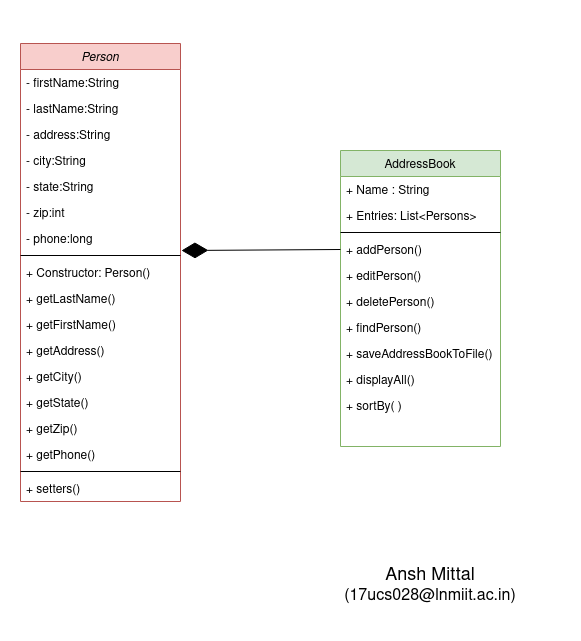

The diagram above was exported from draw.io. Its source (the exported page's mxGraphModel, read from the mxfile embedded in the PNG):
<mxGraphModel dx="1662" dy="767" grid="1" gridSize="10" guides="1" tooltips="1" connect="1" arrows="1" fold="1" page="1" pageScale="1" pageWidth="827" pageHeight="1169" math="0" shadow="0">
  <root>
    <mxCell id="WIyWlLk6GJQsqaUBKTNV-0" />
    <mxCell id="WIyWlLk6GJQsqaUBKTNV-1" parent="WIyWlLk6GJQsqaUBKTNV-0" />
    <mxCell id="kY6b1EqTzLbiNlL5aEm1-8" value="" style="group" parent="WIyWlLk6GJQsqaUBKTNV-1" vertex="1" connectable="0">
      <mxGeometry x="220" y="220" width="480" height="520" as="geometry" />
    </mxCell>
    <mxCell id="zkfFHV4jXpPFQw0GAbJ--17" value="AddressBook" style="swimlane;fontStyle=0;align=center;verticalAlign=top;childLayout=stackLayout;horizontal=1;startSize=26;horizontalStack=0;resizeParent=1;resizeLast=0;collapsible=1;marginBottom=0;rounded=0;shadow=0;strokeWidth=1;fillColor=#d5e8d4;strokeColor=#82b366;" parent="kY6b1EqTzLbiNlL5aEm1-8" vertex="1">
      <mxGeometry x="320" y="130" width="160" height="296" as="geometry">
        <mxRectangle x="550" y="140" width="160" height="26" as="alternateBounds" />
      </mxGeometry>
    </mxCell>
    <mxCell id="zkfFHV4jXpPFQw0GAbJ--18" value="+ Name : String" style="text;align=left;verticalAlign=top;spacingLeft=4;spacingRight=4;overflow=hidden;rotatable=0;points=[[0,0.5],[1,0.5]];portConstraint=eastwest;" parent="zkfFHV4jXpPFQw0GAbJ--17" vertex="1">
      <mxGeometry y="26" width="160" height="26" as="geometry" />
    </mxCell>
    <mxCell id="kY6b1EqTzLbiNlL5aEm1-90" value="+ Entries: List&lt;Persons&gt;" style="text;align=left;verticalAlign=top;spacingLeft=4;spacingRight=4;overflow=hidden;rotatable=0;points=[[0,0.5],[1,0.5]];portConstraint=eastwest;rounded=0;shadow=0;html=0;" parent="zkfFHV4jXpPFQw0GAbJ--17" vertex="1">
      <mxGeometry y="52" width="160" height="26" as="geometry" />
    </mxCell>
    <mxCell id="zkfFHV4jXpPFQw0GAbJ--23" value="" style="line;html=1;strokeWidth=1;align=left;verticalAlign=middle;spacingTop=-1;spacingLeft=3;spacingRight=3;rotatable=0;labelPosition=right;points=[];portConstraint=eastwest;" parent="zkfFHV4jXpPFQw0GAbJ--17" vertex="1">
      <mxGeometry y="78" width="160" height="8" as="geometry" />
    </mxCell>
    <mxCell id="zkfFHV4jXpPFQw0GAbJ--24" value="+ addPerson()" style="text;align=left;verticalAlign=top;spacingLeft=4;spacingRight=4;overflow=hidden;rotatable=0;points=[[0,0.5],[1,0.5]];portConstraint=eastwest;" parent="zkfFHV4jXpPFQw0GAbJ--17" vertex="1">
      <mxGeometry y="86" width="160" height="26" as="geometry" />
    </mxCell>
    <mxCell id="kY6b1EqTzLbiNlL5aEm1-4" value="+ editPerson()" style="text;align=left;verticalAlign=top;spacingLeft=4;spacingRight=4;overflow=hidden;rotatable=0;points=[[0,0.5],[1,0.5]];portConstraint=eastwest;" parent="zkfFHV4jXpPFQw0GAbJ--17" vertex="1">
      <mxGeometry y="112" width="160" height="26" as="geometry" />
    </mxCell>
    <mxCell id="kY6b1EqTzLbiNlL5aEm1-5" value="+ deletePerson()" style="text;align=left;verticalAlign=top;spacingLeft=4;spacingRight=4;overflow=hidden;rotatable=0;points=[[0,0.5],[1,0.5]];portConstraint=eastwest;" parent="zkfFHV4jXpPFQw0GAbJ--17" vertex="1">
      <mxGeometry y="138" width="160" height="26" as="geometry" />
    </mxCell>
    <mxCell id="JOAWiIAAlcW1KA5vlWOE-0" value="+ findPerson()" style="text;align=left;verticalAlign=top;spacingLeft=4;spacingRight=4;overflow=hidden;rotatable=0;points=[[0,0.5],[1,0.5]];portConstraint=eastwest;" vertex="1" parent="zkfFHV4jXpPFQw0GAbJ--17">
      <mxGeometry y="164" width="160" height="26" as="geometry" />
    </mxCell>
    <mxCell id="kY6b1EqTzLbiNlL5aEm1-6" value="+ saveAddressBookToFile()" style="text;align=left;verticalAlign=top;spacingLeft=4;spacingRight=4;overflow=hidden;rotatable=0;points=[[0,0.5],[1,0.5]];portConstraint=eastwest;" parent="zkfFHV4jXpPFQw0GAbJ--17" vertex="1">
      <mxGeometry y="190" width="160" height="26" as="geometry" />
    </mxCell>
    <mxCell id="kY6b1EqTzLbiNlL5aEm1-92" value="+ displayAll()" style="text;align=left;verticalAlign=top;spacingLeft=4;spacingRight=4;overflow=hidden;rotatable=0;points=[[0,0.5],[1,0.5]];portConstraint=eastwest;" parent="zkfFHV4jXpPFQw0GAbJ--17" vertex="1">
      <mxGeometry y="216" width="160" height="26" as="geometry" />
    </mxCell>
    <mxCell id="kY6b1EqTzLbiNlL5aEm1-91" value="+ sortBy( )" style="text;align=left;verticalAlign=top;spacingLeft=4;spacingRight=4;overflow=hidden;rotatable=0;points=[[0,0.5],[1,0.5]];portConstraint=eastwest;" parent="zkfFHV4jXpPFQw0GAbJ--17" vertex="1">
      <mxGeometry y="242" width="160" height="26" as="geometry" />
    </mxCell>
    <mxCell id="zkfFHV4jXpPFQw0GAbJ--0" value="Person" style="swimlane;fontStyle=2;align=center;verticalAlign=top;childLayout=stackLayout;horizontal=1;startSize=26;horizontalStack=0;resizeParent=1;resizeLast=0;collapsible=1;marginBottom=0;rounded=0;shadow=0;strokeWidth=1;fillColor=#f8cecc;strokeColor=#b85450;" parent="kY6b1EqTzLbiNlL5aEm1-8" vertex="1">
      <mxGeometry y="23" width="160" height="458" as="geometry">
        <mxRectangle x="230" y="140" width="160" height="26" as="alternateBounds" />
      </mxGeometry>
    </mxCell>
    <mxCell id="zkfFHV4jXpPFQw0GAbJ--1" value="- firstName:String" style="text;align=left;verticalAlign=top;spacingLeft=4;spacingRight=4;overflow=hidden;rotatable=0;points=[[0,0.5],[1,0.5]];portConstraint=eastwest;" parent="zkfFHV4jXpPFQw0GAbJ--0" vertex="1">
      <mxGeometry y="26" width="160" height="26" as="geometry" />
    </mxCell>
    <mxCell id="kY6b1EqTzLbiNlL5aEm1-10" value="- lastName:String" style="text;align=left;verticalAlign=top;spacingLeft=4;spacingRight=4;overflow=hidden;rotatable=0;points=[[0,0.5],[1,0.5]];portConstraint=eastwest;rounded=0;shadow=0;html=0;" parent="zkfFHV4jXpPFQw0GAbJ--0" vertex="1">
      <mxGeometry y="52" width="160" height="26" as="geometry" />
    </mxCell>
    <mxCell id="zkfFHV4jXpPFQw0GAbJ--2" value="- address:String" style="text;align=left;verticalAlign=top;spacingLeft=4;spacingRight=4;overflow=hidden;rotatable=0;points=[[0,0.5],[1,0.5]];portConstraint=eastwest;rounded=0;shadow=0;html=0;" parent="zkfFHV4jXpPFQw0GAbJ--0" vertex="1">
      <mxGeometry y="78" width="160" height="26" as="geometry" />
    </mxCell>
    <mxCell id="kY6b1EqTzLbiNlL5aEm1-11" value="- city:String" style="text;align=left;verticalAlign=top;spacingLeft=4;spacingRight=4;overflow=hidden;rotatable=0;points=[[0,0.5],[1,0.5]];portConstraint=eastwest;rounded=0;shadow=0;html=0;" parent="zkfFHV4jXpPFQw0GAbJ--0" vertex="1">
      <mxGeometry y="104" width="160" height="26" as="geometry" />
    </mxCell>
    <mxCell id="kY6b1EqTzLbiNlL5aEm1-12" value="- state:String" style="text;align=left;verticalAlign=top;spacingLeft=4;spacingRight=4;overflow=hidden;rotatable=0;points=[[0,0.5],[1,0.5]];portConstraint=eastwest;rounded=0;shadow=0;html=0;" parent="zkfFHV4jXpPFQw0GAbJ--0" vertex="1">
      <mxGeometry y="130" width="160" height="26" as="geometry" />
    </mxCell>
    <mxCell id="kY6b1EqTzLbiNlL5aEm1-13" value="- zip:int" style="text;align=left;verticalAlign=top;spacingLeft=4;spacingRight=4;overflow=hidden;rotatable=0;points=[[0,0.5],[1,0.5]];portConstraint=eastwest;rounded=0;shadow=0;html=0;" parent="zkfFHV4jXpPFQw0GAbJ--0" vertex="1">
      <mxGeometry y="156" width="160" height="26" as="geometry" />
    </mxCell>
    <mxCell id="zkfFHV4jXpPFQw0GAbJ--3" value="- phone:long" style="text;align=left;verticalAlign=top;spacingLeft=4;spacingRight=4;overflow=hidden;rotatable=0;points=[[0,0.5],[1,0.5]];portConstraint=eastwest;rounded=0;shadow=0;html=0;" parent="zkfFHV4jXpPFQw0GAbJ--0" vertex="1">
      <mxGeometry y="182" width="160" height="26" as="geometry" />
    </mxCell>
    <mxCell id="zkfFHV4jXpPFQw0GAbJ--4" value="" style="line;html=1;strokeWidth=1;align=left;verticalAlign=middle;spacingTop=-1;spacingLeft=3;spacingRight=3;rotatable=0;labelPosition=right;points=[];portConstraint=eastwest;" parent="zkfFHV4jXpPFQw0GAbJ--0" vertex="1">
      <mxGeometry y="208" width="160" height="8" as="geometry" />
    </mxCell>
    <mxCell id="zkfFHV4jXpPFQw0GAbJ--5" value="+ Constructor: Person()" style="text;align=left;verticalAlign=top;spacingLeft=4;spacingRight=4;overflow=hidden;rotatable=0;points=[[0,0.5],[1,0.5]];portConstraint=eastwest;" parent="zkfFHV4jXpPFQw0GAbJ--0" vertex="1">
      <mxGeometry y="216" width="160" height="26" as="geometry" />
    </mxCell>
    <mxCell id="kY6b1EqTzLbiNlL5aEm1-34" value="+ getLastName()" style="text;align=left;verticalAlign=top;spacingLeft=4;spacingRight=4;overflow=hidden;rotatable=0;points=[[0,0.5],[1,0.5]];portConstraint=eastwest;" parent="zkfFHV4jXpPFQw0GAbJ--0" vertex="1">
      <mxGeometry y="242" width="160" height="26" as="geometry" />
    </mxCell>
    <mxCell id="kY6b1EqTzLbiNlL5aEm1-35" value="+ getFirstName()" style="text;align=left;verticalAlign=top;spacingLeft=4;spacingRight=4;overflow=hidden;rotatable=0;points=[[0,0.5],[1,0.5]];portConstraint=eastwest;" parent="zkfFHV4jXpPFQw0GAbJ--0" vertex="1">
      <mxGeometry y="268" width="160" height="26" as="geometry" />
    </mxCell>
    <mxCell id="kY6b1EqTzLbiNlL5aEm1-58" value="+ getAddress()" style="text;align=left;verticalAlign=top;spacingLeft=4;spacingRight=4;overflow=hidden;rotatable=0;points=[[0,0.5],[1,0.5]];portConstraint=eastwest;" parent="zkfFHV4jXpPFQw0GAbJ--0" vertex="1">
      <mxGeometry y="294" width="160" height="26" as="geometry" />
    </mxCell>
    <mxCell id="kY6b1EqTzLbiNlL5aEm1-59" value="+ getCity()" style="text;align=left;verticalAlign=top;spacingLeft=4;spacingRight=4;overflow=hidden;rotatable=0;points=[[0,0.5],[1,0.5]];portConstraint=eastwest;" parent="zkfFHV4jXpPFQw0GAbJ--0" vertex="1">
      <mxGeometry y="320" width="160" height="26" as="geometry" />
    </mxCell>
    <mxCell id="kY6b1EqTzLbiNlL5aEm1-60" value="+ getState()" style="text;align=left;verticalAlign=top;spacingLeft=4;spacingRight=4;overflow=hidden;rotatable=0;points=[[0,0.5],[1,0.5]];portConstraint=eastwest;" parent="zkfFHV4jXpPFQw0GAbJ--0" vertex="1">
      <mxGeometry y="346" width="160" height="26" as="geometry" />
    </mxCell>
    <mxCell id="kY6b1EqTzLbiNlL5aEm1-61" value="+ getZip()" style="text;align=left;verticalAlign=top;spacingLeft=4;spacingRight=4;overflow=hidden;rotatable=0;points=[[0,0.5],[1,0.5]];portConstraint=eastwest;" parent="zkfFHV4jXpPFQw0GAbJ--0" vertex="1">
      <mxGeometry y="372" width="160" height="26" as="geometry" />
    </mxCell>
    <mxCell id="kY6b1EqTzLbiNlL5aEm1-62" value="+ getPhone()" style="text;align=left;verticalAlign=top;spacingLeft=4;spacingRight=4;overflow=hidden;rotatable=0;points=[[0,0.5],[1,0.5]];portConstraint=eastwest;" parent="zkfFHV4jXpPFQw0GAbJ--0" vertex="1">
      <mxGeometry y="398" width="160" height="26" as="geometry" />
    </mxCell>
    <mxCell id="kY6b1EqTzLbiNlL5aEm1-95" value="" style="line;html=1;strokeWidth=1;align=left;verticalAlign=middle;spacingTop=-1;spacingLeft=3;spacingRight=3;rotatable=0;labelPosition=right;points=[];portConstraint=eastwest;" parent="zkfFHV4jXpPFQw0GAbJ--0" vertex="1">
      <mxGeometry y="424" width="160" height="8" as="geometry" />
    </mxCell>
    <mxCell id="kY6b1EqTzLbiNlL5aEm1-96" value="+ setters()&#10;" style="text;align=left;verticalAlign=top;spacingLeft=4;spacingRight=4;overflow=hidden;rotatable=0;points=[[0,0.5],[1,0.5]];portConstraint=eastwest;" parent="zkfFHV4jXpPFQw0GAbJ--0" vertex="1">
      <mxGeometry y="432" width="160" height="26" as="geometry" />
    </mxCell>
    <mxCell id="kY6b1EqTzLbiNlL5aEm1-7" value="" style="endArrow=diamondThin;endFill=1;endSize=24;html=1;entryX=1.006;entryY=0.962;entryDx=0;entryDy=0;exitX=0;exitY=0.5;exitDx=0;exitDy=0;entryPerimeter=0;" parent="kY6b1EqTzLbiNlL5aEm1-8" source="zkfFHV4jXpPFQw0GAbJ--24" target="zkfFHV4jXpPFQw0GAbJ--3" edge="1">
      <mxGeometry width="160" relative="1" as="geometry">
        <mxPoint x="280" y="100" as="sourcePoint" />
        <mxPoint x="170" y="100" as="targetPoint" />
      </mxGeometry>
    </mxCell>
    <mxCell id="kY6b1EqTzLbiNlL5aEm1-94" value="&lt;div&gt;&lt;font style=&quot;font-size: 18px&quot;&gt;Ansh Mittal&lt;/font&gt;&lt;/div&gt;&lt;div&gt;&lt;font size=&quot;3&quot;&gt;(17ucs028@lnmiit.ac.in)&lt;br&gt;&lt;/font&gt;&lt;/div&gt;" style="text;html=1;strokeColor=none;fillColor=none;align=center;verticalAlign=middle;whiteSpace=wrap;rounded=0;" parent="WIyWlLk6GJQsqaUBKTNV-1" vertex="1">
      <mxGeometry x="500" y="750" width="260" height="70" as="geometry" />
    </mxCell>
  </root>
</mxGraphModel>